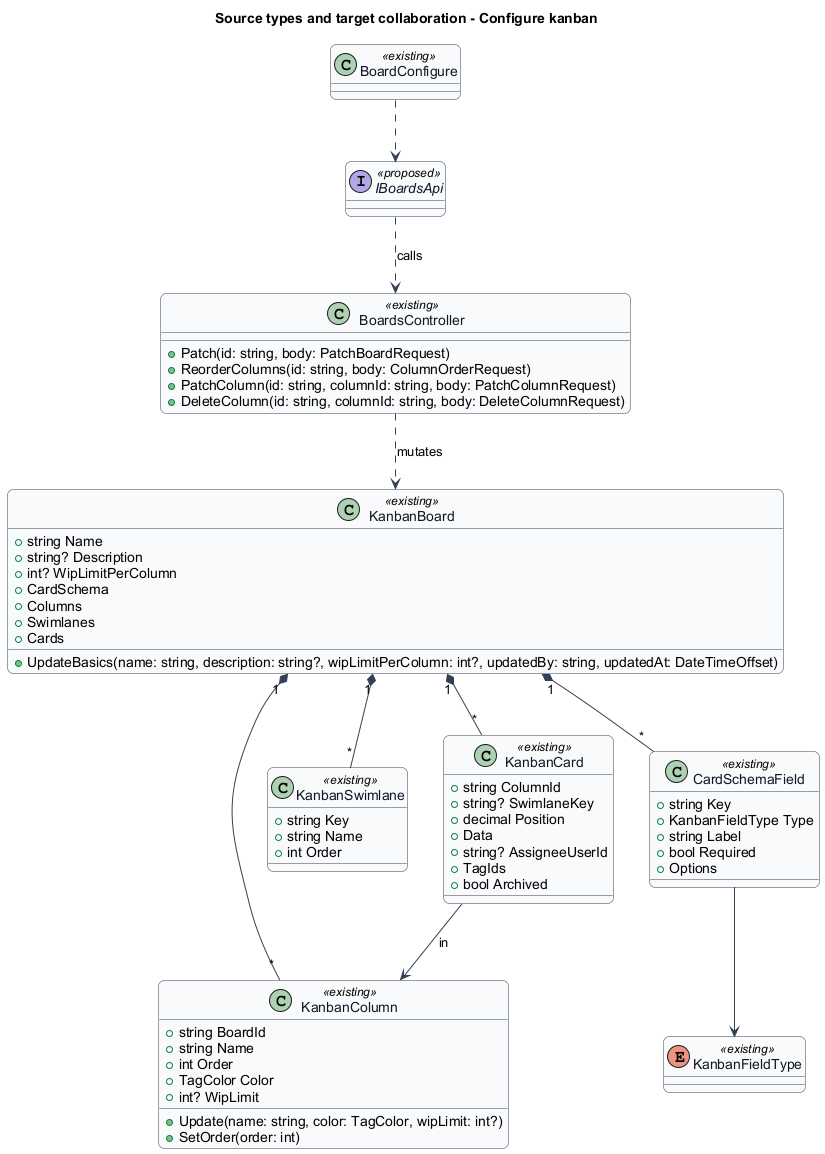

The diagram above was rendered by PlantUML. Its source (embedded in the PNG):
@startuml
skinparam backgroundColor #FFFFFF
skinparam shadowing false
skinparam roundcorner 12
skinparam defaultFontName Arial
skinparam ArrowColor #344054
skinparam sequenceMessageAlign center
skinparam maxMessageSize 80
skinparam class {
  BorderColor #344054
  FontColor #101828
  BackgroundColor #F9FAFB
}
title Source types and target collaboration - Configure kanban
class KanbanBoard <<existing>> {
  +string Name
  +string? Description
  +int? WipLimitPerColumn
  +CardSchema
  +Columns
  +Swimlanes
  +Cards
  +UpdateBasics(name: string, description: string?, wipLimitPerColumn: int?, updatedBy: string, updatedAt: DateTimeOffset)
}
class KanbanColumn <<existing>> {
  +string BoardId
  +string Name
  +int Order
  +TagColor Color
  +int? WipLimit
  +Update(name: string, color: TagColor, wipLimit: int?)
  +SetOrder(order: int)
}
class KanbanSwimlane <<existing>> {
  +string Key
  +string Name
  +int Order
}
class CardSchemaField <<existing>> {
  +string Key
  +KanbanFieldType Type
  +string Label
  +bool Required
  +Options
}
enum KanbanFieldType <<existing>>
class KanbanCard <<existing>> {
  +string ColumnId
  +string? SwimlaneKey
  +decimal Position
  +Data
  +string? AssigneeUserId
  +TagIds
  +bool Archived
}
class BoardsController <<existing>> {
  +Patch(id: string, body: PatchBoardRequest)
  +ReorderColumns(id: string, body: ColumnOrderRequest)
  +PatchColumn(id: string, columnId: string, body: PatchColumnRequest)
  +DeleteColumn(id: string, columnId: string, body: DeleteColumnRequest)
}
class BoardConfigure <<existing>>
interface IBoardsApi <<proposed>>
KanbanBoard "1" *-- "*" KanbanColumn
KanbanBoard "1" *-- "*" KanbanSwimlane
KanbanBoard "1" *-- "*" CardSchemaField
KanbanBoard "1" *-- "*" KanbanCard
CardSchemaField --> KanbanFieldType
KanbanCard --> KanbanColumn : in
BoardConfigure ..> IBoardsApi
IBoardsApi ..> BoardsController : calls
BoardsController ..> KanbanBoard : mutates
@enduml